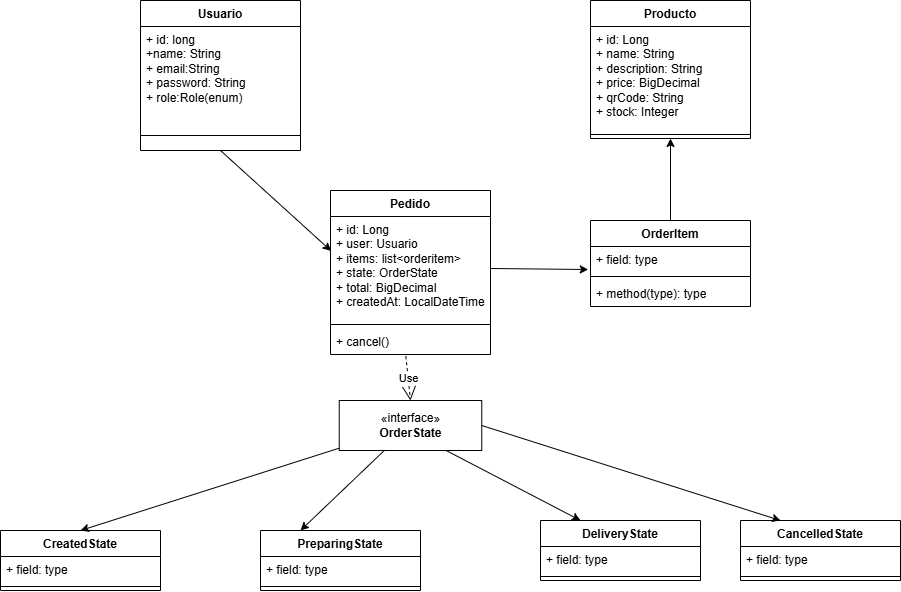

The diagram above was exported from draw.io. Its source (the exported page's mxGraphModel, read from the mxfile embedded in the PNG):
<mxGraphModel dx="1902" dy="624" grid="1" gridSize="10" guides="1" tooltips="1" connect="1" arrows="1" fold="1" page="1" pageScale="1" pageWidth="827" pageHeight="1169" math="0" shadow="0">
  <root>
    <mxCell id="0" />
    <mxCell id="1" parent="0" />
    <mxCell id="BzLB6tV0Zi6-hRUO4no8-1" parent="1" style="swimlane;fontStyle=1;align=center;verticalAlign=top;childLayout=stackLayout;horizontal=1;startSize=26;horizontalStack=0;resizeParent=1;resizeParentMax=0;resizeLast=0;collapsible=1;marginBottom=0;whiteSpace=wrap;html=1;" value="Pedido" vertex="1">
      <mxGeometry height="164" width="160" x="270" y="240" as="geometry" />
    </mxCell>
    <mxCell id="BzLB6tV0Zi6-hRUO4no8-2" parent="BzLB6tV0Zi6-hRUO4no8-1" style="text;strokeColor=none;fillColor=none;align=left;verticalAlign=top;spacingLeft=4;spacingRight=4;overflow=hidden;rotatable=0;points=[[0,0.5],[1,0.5]];portConstraint=eastwest;whiteSpace=wrap;html=1;" value="+ id: Long&lt;div&gt;+ user: Usuario&lt;/div&gt;&lt;div&gt;+ items: list&amp;lt;orderitem&amp;gt;&lt;/div&gt;&lt;div&gt;+ state: OrderState&lt;/div&gt;&lt;div&gt;+ total: BigDecimal&lt;/div&gt;&lt;div&gt;+ createdAt: LocalDateTime&lt;/div&gt;" vertex="1">
      <mxGeometry height="104" width="160" y="26" as="geometry" />
    </mxCell>
    <mxCell id="BzLB6tV0Zi6-hRUO4no8-3" parent="BzLB6tV0Zi6-hRUO4no8-1" style="line;strokeWidth=1;fillColor=none;align=left;verticalAlign=middle;spacingTop=-1;spacingLeft=3;spacingRight=3;rotatable=0;labelPosition=right;points=[];portConstraint=eastwest;strokeColor=inherit;" value="" vertex="1">
      <mxGeometry height="8" width="160" y="130" as="geometry" />
    </mxCell>
    <mxCell id="BzLB6tV0Zi6-hRUO4no8-4" parent="BzLB6tV0Zi6-hRUO4no8-1" style="text;strokeColor=none;fillColor=none;align=left;verticalAlign=top;spacingLeft=4;spacingRight=4;overflow=hidden;rotatable=0;points=[[0,0.5],[1,0.5]];portConstraint=eastwest;whiteSpace=wrap;html=1;" value="+ cancel()" vertex="1">
      <mxGeometry height="26" width="160" y="138" as="geometry" />
    </mxCell>
    <mxCell id="BzLB6tV0Zi6-hRUO4no8-5" parent="1" style="swimlane;fontStyle=1;align=center;verticalAlign=top;childLayout=stackLayout;horizontal=1;startSize=26;horizontalStack=0;resizeParent=1;resizeParentMax=0;resizeLast=0;collapsible=1;marginBottom=0;whiteSpace=wrap;html=1;" value="Usuario" vertex="1">
      <mxGeometry height="150" width="160" x="80" y="50" as="geometry" />
    </mxCell>
    <mxCell id="BzLB6tV0Zi6-hRUO4no8-6" parent="BzLB6tV0Zi6-hRUO4no8-5" style="text;strokeColor=none;fillColor=none;align=left;verticalAlign=top;spacingLeft=4;spacingRight=4;overflow=hidden;rotatable=0;points=[[0,0.5],[1,0.5]];portConstraint=eastwest;whiteSpace=wrap;html=1;" value="+ id: long&lt;br&gt;+name: String&lt;div&gt;+ email:String&lt;/div&gt;&lt;div&gt;+ password: String&lt;/div&gt;&lt;div&gt;+ role:Role(enum)&lt;/div&gt;" vertex="1">
      <mxGeometry height="94" width="160" y="26" as="geometry" />
    </mxCell>
    <mxCell id="BzLB6tV0Zi6-hRUO4no8-7" parent="BzLB6tV0Zi6-hRUO4no8-5" style="line;strokeWidth=1;fillColor=none;align=left;verticalAlign=middle;spacingTop=-1;spacingLeft=3;spacingRight=3;rotatable=0;labelPosition=right;points=[];portConstraint=eastwest;strokeColor=inherit;" value="" vertex="1">
      <mxGeometry height="30" width="160" y="120" as="geometry" />
    </mxCell>
    <mxCell id="BzLB6tV0Zi6-hRUO4no8-9" parent="1" style="swimlane;fontStyle=1;align=center;verticalAlign=top;childLayout=stackLayout;horizontal=1;startSize=26;horizontalStack=0;resizeParent=1;resizeParentMax=0;resizeLast=0;collapsible=1;marginBottom=0;whiteSpace=wrap;html=1;" value="Producto" vertex="1">
      <mxGeometry height="138" width="160" x="530" y="50" as="geometry" />
    </mxCell>
    <mxCell id="BzLB6tV0Zi6-hRUO4no8-10" parent="BzLB6tV0Zi6-hRUO4no8-9" style="text;strokeColor=none;fillColor=none;align=left;verticalAlign=top;spacingLeft=4;spacingRight=4;overflow=hidden;rotatable=0;points=[[0,0.5],[1,0.5]];portConstraint=eastwest;whiteSpace=wrap;html=1;" value="+ id: Long&lt;div&gt;+ name: String&lt;/div&gt;&lt;div&gt;+ description: String&lt;/div&gt;&lt;div&gt;+ price: BigDecimal&lt;/div&gt;&lt;div&gt;+ qrCode: String&lt;/div&gt;&lt;div&gt;+ stock: Integer&lt;/div&gt;" vertex="1">
      <mxGeometry height="104" width="160" y="26" as="geometry" />
    </mxCell>
    <mxCell id="BzLB6tV0Zi6-hRUO4no8-11" parent="BzLB6tV0Zi6-hRUO4no8-9" style="line;strokeWidth=1;fillColor=none;align=left;verticalAlign=middle;spacingTop=-1;spacingLeft=3;spacingRight=3;rotatable=0;labelPosition=right;points=[];portConstraint=eastwest;strokeColor=inherit;" value="" vertex="1">
      <mxGeometry height="8" width="160" y="130" as="geometry" />
    </mxCell>
    <mxCell id="BzLB6tV0Zi6-hRUO4no8-53" edge="1" parent="1" source="BzLB6tV0Zi6-hRUO4no8-13" style="edgeStyle=none;rounded=0;orthogonalLoop=1;jettySize=auto;html=1;entryX=0.5;entryY=1;entryDx=0;entryDy=0;" target="BzLB6tV0Zi6-hRUO4no8-9">
      <mxGeometry relative="1" as="geometry" />
    </mxCell>
    <mxCell id="BzLB6tV0Zi6-hRUO4no8-13" parent="1" style="swimlane;fontStyle=1;align=center;verticalAlign=top;childLayout=stackLayout;horizontal=1;startSize=26;horizontalStack=0;resizeParent=1;resizeParentMax=0;resizeLast=0;collapsible=1;marginBottom=0;whiteSpace=wrap;html=1;" value="OrderItem" vertex="1">
      <mxGeometry height="86" width="160" x="530" y="270" as="geometry" />
    </mxCell>
    <mxCell id="BzLB6tV0Zi6-hRUO4no8-14" parent="BzLB6tV0Zi6-hRUO4no8-13" style="text;strokeColor=none;fillColor=none;align=left;verticalAlign=top;spacingLeft=4;spacingRight=4;overflow=hidden;rotatable=0;points=[[0,0.5],[1,0.5]];portConstraint=eastwest;whiteSpace=wrap;html=1;" value="+ field: type" vertex="1">
      <mxGeometry height="26" width="160" y="26" as="geometry" />
    </mxCell>
    <mxCell id="BzLB6tV0Zi6-hRUO4no8-15" parent="BzLB6tV0Zi6-hRUO4no8-13" style="line;strokeWidth=1;fillColor=none;align=left;verticalAlign=middle;spacingTop=-1;spacingLeft=3;spacingRight=3;rotatable=0;labelPosition=right;points=[];portConstraint=eastwest;strokeColor=inherit;" value="" vertex="1">
      <mxGeometry height="8" width="160" y="52" as="geometry" />
    </mxCell>
    <mxCell id="BzLB6tV0Zi6-hRUO4no8-16" parent="BzLB6tV0Zi6-hRUO4no8-13" style="text;strokeColor=none;fillColor=none;align=left;verticalAlign=top;spacingLeft=4;spacingRight=4;overflow=hidden;rotatable=0;points=[[0,0.5],[1,0.5]];portConstraint=eastwest;whiteSpace=wrap;html=1;" value="+ method(type): type" vertex="1">
      <mxGeometry height="26" width="160" y="60" as="geometry" />
    </mxCell>
    <mxCell id="BzLB6tV0Zi6-hRUO4no8-21" parent="1" style="swimlane;fontStyle=1;align=center;verticalAlign=top;childLayout=stackLayout;horizontal=1;startSize=26;horizontalStack=0;resizeParent=1;resizeParentMax=0;resizeLast=0;collapsible=1;marginBottom=0;whiteSpace=wrap;html=1;" value="CreatedState" vertex="1">
      <mxGeometry height="60" width="160" x="-60" y="580" as="geometry" />
    </mxCell>
    <mxCell id="BzLB6tV0Zi6-hRUO4no8-22" parent="BzLB6tV0Zi6-hRUO4no8-21" style="text;strokeColor=none;fillColor=none;align=left;verticalAlign=top;spacingLeft=4;spacingRight=4;overflow=hidden;rotatable=0;points=[[0,0.5],[1,0.5]];portConstraint=eastwest;whiteSpace=wrap;html=1;" value="+ field: type" vertex="1">
      <mxGeometry height="26" width="160" y="26" as="geometry" />
    </mxCell>
    <mxCell id="BzLB6tV0Zi6-hRUO4no8-23" parent="BzLB6tV0Zi6-hRUO4no8-21" style="line;strokeWidth=1;fillColor=none;align=left;verticalAlign=middle;spacingTop=-1;spacingLeft=3;spacingRight=3;rotatable=0;labelPosition=right;points=[];portConstraint=eastwest;strokeColor=inherit;" value="" vertex="1">
      <mxGeometry height="8" width="160" y="52" as="geometry" />
    </mxCell>
    <mxCell id="BzLB6tV0Zi6-hRUO4no8-25" parent="1" style="swimlane;fontStyle=1;align=center;verticalAlign=top;childLayout=stackLayout;horizontal=1;startSize=26;horizontalStack=0;resizeParent=1;resizeParentMax=0;resizeLast=0;collapsible=1;marginBottom=0;whiteSpace=wrap;html=1;" value="PreparingState" vertex="1">
      <mxGeometry height="60" width="160" x="200" y="580" as="geometry" />
    </mxCell>
    <mxCell id="BzLB6tV0Zi6-hRUO4no8-26" parent="BzLB6tV0Zi6-hRUO4no8-25" style="text;strokeColor=none;fillColor=none;align=left;verticalAlign=top;spacingLeft=4;spacingRight=4;overflow=hidden;rotatable=0;points=[[0,0.5],[1,0.5]];portConstraint=eastwest;whiteSpace=wrap;html=1;" value="+ field: type" vertex="1">
      <mxGeometry height="26" width="160" y="26" as="geometry" />
    </mxCell>
    <mxCell id="BzLB6tV0Zi6-hRUO4no8-27" parent="BzLB6tV0Zi6-hRUO4no8-25" style="line;strokeWidth=1;fillColor=none;align=left;verticalAlign=middle;spacingTop=-1;spacingLeft=3;spacingRight=3;rotatable=0;labelPosition=right;points=[];portConstraint=eastwest;strokeColor=inherit;" value="" vertex="1">
      <mxGeometry height="8" width="160" y="52" as="geometry" />
    </mxCell>
    <mxCell id="BzLB6tV0Zi6-hRUO4no8-29" parent="1" style="swimlane;fontStyle=1;align=center;verticalAlign=top;childLayout=stackLayout;horizontal=1;startSize=26;horizontalStack=0;resizeParent=1;resizeParentMax=0;resizeLast=0;collapsible=1;marginBottom=0;whiteSpace=wrap;html=1;" value="DeliveryState" vertex="1">
      <mxGeometry height="60" width="160" x="480" y="570" as="geometry" />
    </mxCell>
    <mxCell id="BzLB6tV0Zi6-hRUO4no8-30" parent="BzLB6tV0Zi6-hRUO4no8-29" style="text;strokeColor=none;fillColor=none;align=left;verticalAlign=top;spacingLeft=4;spacingRight=4;overflow=hidden;rotatable=0;points=[[0,0.5],[1,0.5]];portConstraint=eastwest;whiteSpace=wrap;html=1;" value="+ field: type" vertex="1">
      <mxGeometry height="26" width="160" y="26" as="geometry" />
    </mxCell>
    <mxCell id="BzLB6tV0Zi6-hRUO4no8-31" parent="BzLB6tV0Zi6-hRUO4no8-29" style="line;strokeWidth=1;fillColor=none;align=left;verticalAlign=middle;spacingTop=-1;spacingLeft=3;spacingRight=3;rotatable=0;labelPosition=right;points=[];portConstraint=eastwest;strokeColor=inherit;" value="" vertex="1">
      <mxGeometry height="8" width="160" y="52" as="geometry" />
    </mxCell>
    <mxCell id="BzLB6tV0Zi6-hRUO4no8-33" parent="1" style="swimlane;fontStyle=1;align=center;verticalAlign=top;childLayout=stackLayout;horizontal=1;startSize=26;horizontalStack=0;resizeParent=1;resizeParentMax=0;resizeLast=0;collapsible=1;marginBottom=0;whiteSpace=wrap;html=1;" value="CancelledState" vertex="1">
      <mxGeometry height="60" width="160" x="680" y="570" as="geometry" />
    </mxCell>
    <mxCell id="BzLB6tV0Zi6-hRUO4no8-34" parent="BzLB6tV0Zi6-hRUO4no8-33" style="text;strokeColor=none;fillColor=none;align=left;verticalAlign=top;spacingLeft=4;spacingRight=4;overflow=hidden;rotatable=0;points=[[0,0.5],[1,0.5]];portConstraint=eastwest;whiteSpace=wrap;html=1;" value="+ field: type" vertex="1">
      <mxGeometry height="26" width="160" y="26" as="geometry" />
    </mxCell>
    <mxCell id="BzLB6tV0Zi6-hRUO4no8-35" parent="BzLB6tV0Zi6-hRUO4no8-33" style="line;strokeWidth=1;fillColor=none;align=left;verticalAlign=middle;spacingTop=-1;spacingLeft=3;spacingRight=3;rotatable=0;labelPosition=right;points=[];portConstraint=eastwest;strokeColor=inherit;" value="" vertex="1">
      <mxGeometry height="8" width="160" y="52" as="geometry" />
    </mxCell>
    <mxCell id="BzLB6tV0Zi6-hRUO4no8-47" edge="1" parent="1" source="BzLB6tV0Zi6-hRUO4no8-37" style="edgeStyle=none;rounded=0;orthogonalLoop=1;jettySize=auto;html=1;exitX=0.75;exitY=1;exitDx=0;exitDy=0;entryX=0.25;entryY=0;entryDx=0;entryDy=0;" target="BzLB6tV0Zi6-hRUO4no8-29">
      <mxGeometry relative="1" as="geometry" />
    </mxCell>
    <mxCell id="BzLB6tV0Zi6-hRUO4no8-48" edge="1" parent="1" source="BzLB6tV0Zi6-hRUO4no8-37" style="edgeStyle=none;rounded=0;orthogonalLoop=1;jettySize=auto;html=1;exitX=1;exitY=0.5;exitDx=0;exitDy=0;entryX=0.25;entryY=0;entryDx=0;entryDy=0;" target="BzLB6tV0Zi6-hRUO4no8-33">
      <mxGeometry relative="1" as="geometry" />
    </mxCell>
    <mxCell id="BzLB6tV0Zi6-hRUO4no8-49" edge="1" parent="1" source="BzLB6tV0Zi6-hRUO4no8-37" style="edgeStyle=none;rounded=0;orthogonalLoop=1;jettySize=auto;html=1;entryX=0.25;entryY=0;entryDx=0;entryDy=0;" target="BzLB6tV0Zi6-hRUO4no8-25">
      <mxGeometry relative="1" as="geometry" />
    </mxCell>
    <mxCell id="BzLB6tV0Zi6-hRUO4no8-50" edge="1" parent="1" source="BzLB6tV0Zi6-hRUO4no8-37" style="edgeStyle=none;rounded=0;orthogonalLoop=1;jettySize=auto;html=1;entryX=0.5;entryY=0;entryDx=0;entryDy=0;" target="BzLB6tV0Zi6-hRUO4no8-21">
      <mxGeometry relative="1" as="geometry" />
    </mxCell>
    <mxCell id="BzLB6tV0Zi6-hRUO4no8-37" parent="1" style="html=1;whiteSpace=wrap;" value="«interface»&lt;br&gt;&lt;b&gt;OrderState&lt;/b&gt;" vertex="1">
      <mxGeometry height="50" width="142.5" x="278.75" y="450" as="geometry" />
    </mxCell>
    <mxCell id="BzLB6tV0Zi6-hRUO4no8-51" edge="1" parent="1" source="BzLB6tV0Zi6-hRUO4no8-5" style="edgeStyle=none;rounded=0;orthogonalLoop=1;jettySize=auto;html=1;exitX=0.5;exitY=1;exitDx=0;exitDy=0;entryX=0.004;entryY=0.331;entryDx=0;entryDy=0;entryPerimeter=0;" target="BzLB6tV0Zi6-hRUO4no8-2">
      <mxGeometry relative="1" as="geometry" />
    </mxCell>
    <mxCell id="BzLB6tV0Zi6-hRUO4no8-52" edge="1" parent="1" source="BzLB6tV0Zi6-hRUO4no8-2" style="edgeStyle=none;rounded=0;orthogonalLoop=1;jettySize=auto;html=1;exitX=1;exitY=0.5;exitDx=0;exitDy=0;entryX=-0.014;entryY=0.885;entryDx=0;entryDy=0;entryPerimeter=0;" target="BzLB6tV0Zi6-hRUO4no8-14">
      <mxGeometry relative="1" as="geometry" />
    </mxCell>
    <mxCell id="BzLB6tV0Zi6-hRUO4no8-54" edge="1" parent="1" source="BzLB6tV0Zi6-hRUO4no8-4" style="endArrow=open;endSize=12;dashed=1;html=1;rounded=0;exitX=0.471;exitY=1.066;exitDx=0;exitDy=0;exitPerimeter=0;entryX=0.5;entryY=0;entryDx=0;entryDy=0;" target="BzLB6tV0Zi6-hRUO4no8-37" value="Use">
      <mxGeometry relative="1" width="160" as="geometry">
        <mxPoint x="430" y="280" as="sourcePoint" />
        <mxPoint x="590" y="280" as="targetPoint" />
      </mxGeometry>
    </mxCell>
  </root>
</mxGraphModel>